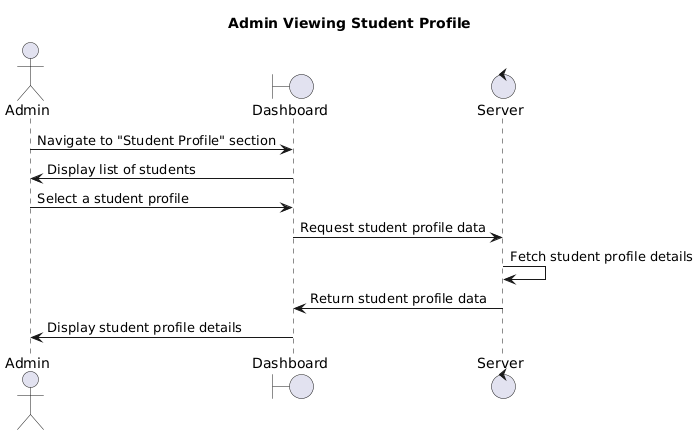

The diagram above was rendered by PlantUML. Its source (embedded in the PNG):
@startuml
actor Admin
boundary Dashboard
control Server

title Admin Viewing Student Profile

Admin -> Dashboard: Navigate to "Student Profile" section
Dashboard -> Admin: Display list of students

Admin -> Dashboard: Select a student profile
Dashboard -> Server: Request student profile data

Server -> Server: Fetch student profile details
Server -> Dashboard: Return student profile data

Dashboard -> Admin: Display student profile details
@enduml